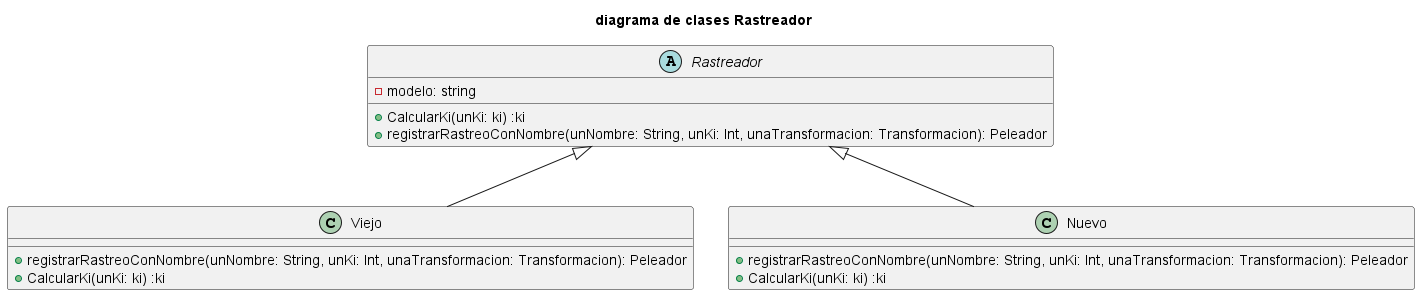

The diagram above was rendered by PlantUML. Its source (embedded in the PNG):
@startuml diagrama de clases Rastreador

title diagrama de clases Rastreador

abstract Rastreador{
    - modelo: string
    + CalcularKi(unKi: ki) :ki
    + registrarRastreoConNombre(unNombre: String, unKi: Int, unaTransformacion: Transformacion): Peleador
}

Class Viejo{
    + registrarRastreoConNombre(unNombre: String, unKi: Int, unaTransformacion: Transformacion): Peleador
    + CalcularKi(unKi: ki) :ki
}

class Nuevo{
    + registrarRastreoConNombre(unNombre: String, unKi: Int, unaTransformacion: Transformacion): Peleador
    + CalcularKi(unKi: ki) :ki
}

Rastreador <|-- Viejo
Rastreador <|-- Nuevo
@enduml